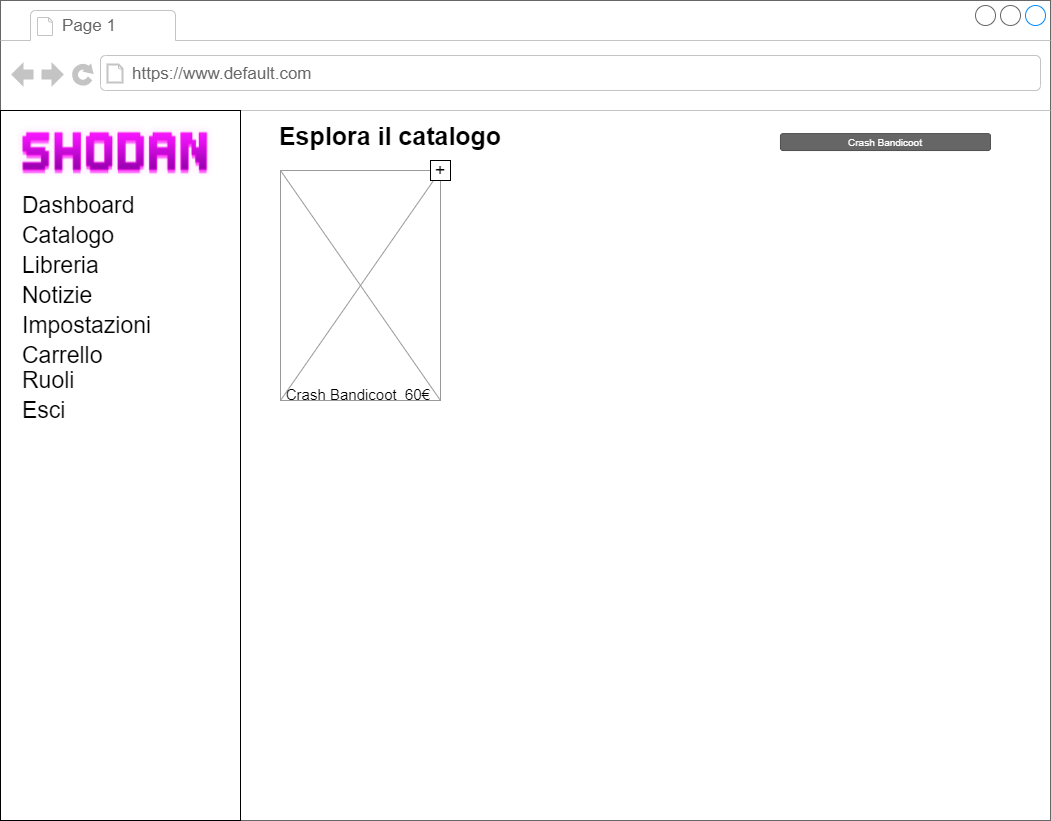

The diagram above was exported from draw.io. Its source (the exported page's mxGraphModel, read from the mxfile embedded in the PNG):
<mxGraphModel dx="1367" dy="779" grid="1" gridSize="10" guides="1" tooltips="1" connect="1" arrows="1" fold="1" page="1" pageScale="1" pageWidth="1100" pageHeight="850" background="#ffffff" math="0" shadow="0">
  <root>
    <mxCell id="0" />
    <mxCell id="1" parent="0" />
    <mxCell id="9xUONsuF0Tgr9s1SH9_t-3" value="" style="strokeWidth=1;shadow=0;dashed=0;align=center;html=1;shape=mxgraph.mockup.containers.browserWindow;rSize=0;strokeColor=#666666;mainText=,;recursiveResize=0;rounded=0;labelBackgroundColor=none;fontFamily=Verdana;fontSize=12" parent="1" vertex="1">
      <mxGeometry x="390" y="130" width="1050" height="820" as="geometry" />
    </mxCell>
    <mxCell id="9xUONsuF0Tgr9s1SH9_t-4" value="Page 1" style="strokeWidth=1;shadow=0;dashed=0;align=center;html=1;shape=mxgraph.mockup.containers.anchor;fontSize=17;fontColor=#666666;align=left;" parent="9xUONsuF0Tgr9s1SH9_t-3" vertex="1">
      <mxGeometry x="60" y="12" width="110" height="26" as="geometry" />
    </mxCell>
    <mxCell id="9xUONsuF0Tgr9s1SH9_t-5" value="https://www.default.com" style="strokeWidth=1;shadow=0;dashed=0;align=center;html=1;shape=mxgraph.mockup.containers.anchor;rSize=0;fontSize=17;fontColor=#666666;align=left;" parent="9xUONsuF0Tgr9s1SH9_t-3" vertex="1">
      <mxGeometry x="130" y="60" width="250" height="26" as="geometry" />
    </mxCell>
    <mxCell id="9xUONsuF0Tgr9s1SH9_t-7" value="" style="rounded=0;whiteSpace=wrap;html=1;" parent="9xUONsuF0Tgr9s1SH9_t-3" vertex="1">
      <mxGeometry y="110" width="240" height="710" as="geometry" />
    </mxCell>
    <mxCell id="9xUONsuF0Tgr9s1SH9_t-9" value="" style="verticalLabelPosition=bottom;shadow=0;dashed=0;align=center;html=1;verticalAlign=top;strokeWidth=1;shape=mxgraph.mockup.graphics.simpleIcon;strokeColor=#999999;fillColor=#ffffff;rounded=0;labelBackgroundColor=none;fontFamily=Verdana;fontSize=12;fontColor=#000000;" parent="9xUONsuF0Tgr9s1SH9_t-3" vertex="1">
      <mxGeometry x="280" y="170" width="160" height="230" as="geometry" />
    </mxCell>
    <mxCell id="9xUONsuF0Tgr9s1SH9_t-14" value="&lt;font style=&quot;font-size: 15px&quot;&gt;Crash Bandicoot&amp;nbsp; 60€&amp;nbsp;&lt;/font&gt;" style="text;html=1;strokeColor=none;fillColor=none;align=center;verticalAlign=middle;whiteSpace=wrap;rounded=0;fontSize=28;" parent="9xUONsuF0Tgr9s1SH9_t-3" vertex="1">
      <mxGeometry x="280" y="380" width="160" height="20" as="geometry" />
    </mxCell>
    <mxCell id="9xUONsuF0Tgr9s1SH9_t-25" value="Dashboard" style="text;html=1;strokeColor=none;fillColor=none;align=left;verticalAlign=middle;whiteSpace=wrap;rounded=0;fontSize=23;" parent="9xUONsuF0Tgr9s1SH9_t-3" vertex="1">
      <mxGeometry x="20" y="190" width="110" height="30" as="geometry" />
    </mxCell>
    <mxCell id="9xUONsuF0Tgr9s1SH9_t-26" value="Catalogo" style="text;html=1;strokeColor=none;fillColor=none;align=left;verticalAlign=middle;whiteSpace=wrap;rounded=0;fontSize=23;" parent="9xUONsuF0Tgr9s1SH9_t-3" vertex="1">
      <mxGeometry x="20" y="220" width="110" height="30" as="geometry" />
    </mxCell>
    <mxCell id="9xUONsuF0Tgr9s1SH9_t-27" value="Libreria" style="text;html=1;strokeColor=none;fillColor=none;align=left;verticalAlign=middle;whiteSpace=wrap;rounded=0;fontSize=23;" parent="9xUONsuF0Tgr9s1SH9_t-3" vertex="1">
      <mxGeometry x="20" y="250" width="110" height="30" as="geometry" />
    </mxCell>
    <mxCell id="9xUONsuF0Tgr9s1SH9_t-28" value="Notizie" style="text;html=1;strokeColor=none;fillColor=none;align=left;verticalAlign=middle;whiteSpace=wrap;rounded=0;fontSize=23;" parent="9xUONsuF0Tgr9s1SH9_t-3" vertex="1">
      <mxGeometry x="20" y="280" width="110" height="30" as="geometry" />
    </mxCell>
    <mxCell id="9xUONsuF0Tgr9s1SH9_t-37" value="Impostazioni" style="text;html=1;strokeColor=none;fillColor=none;align=left;verticalAlign=middle;whiteSpace=wrap;rounded=0;fontSize=23;" parent="9xUONsuF0Tgr9s1SH9_t-3" vertex="1">
      <mxGeometry x="20" y="310" width="130" height="30" as="geometry" />
    </mxCell>
    <mxCell id="9xUONsuF0Tgr9s1SH9_t-38" value="Carrello" style="text;html=1;strokeColor=none;fillColor=none;align=left;verticalAlign=middle;whiteSpace=wrap;rounded=0;fontSize=23;" parent="9xUONsuF0Tgr9s1SH9_t-3" vertex="1">
      <mxGeometry x="20" y="340" width="110" height="30" as="geometry" />
    </mxCell>
    <mxCell id="9xUONsuF0Tgr9s1SH9_t-39" value="Ruoli" style="text;html=1;strokeColor=none;fillColor=none;align=left;verticalAlign=middle;whiteSpace=wrap;rounded=0;fontSize=23;" parent="9xUONsuF0Tgr9s1SH9_t-3" vertex="1">
      <mxGeometry x="20" y="365" width="110" height="30" as="geometry" />
    </mxCell>
    <mxCell id="9xUONsuF0Tgr9s1SH9_t-40" value="Esci" style="text;html=1;strokeColor=none;fillColor=none;align=left;verticalAlign=middle;whiteSpace=wrap;rounded=0;fontSize=23;" parent="9xUONsuF0Tgr9s1SH9_t-3" vertex="1">
      <mxGeometry x="20" y="395" width="110" height="30" as="geometry" />
    </mxCell>
    <mxCell id="9xUONsuF0Tgr9s1SH9_t-41" value="&lt;font style=&quot;font-size: 25px&quot;&gt;&lt;b&gt;Esplora il catalogo&lt;/b&gt;&lt;/font&gt;" style="text;html=1;strokeColor=none;fillColor=none;align=center;verticalAlign=middle;whiteSpace=wrap;rounded=0;" parent="9xUONsuF0Tgr9s1SH9_t-3" vertex="1">
      <mxGeometry x="270" y="120" width="240" height="30" as="geometry" />
    </mxCell>
    <mxCell id="9xUONsuF0Tgr9s1SH9_t-42" value="Crash Bandicoot" style="rounded=1;html=1;shadow=0;dashed=0;whiteSpace=wrap;fontSize=10;fillColor=#666666;align=center;strokeColor=#4D4D4D;fontColor=#ffffff;" parent="9xUONsuF0Tgr9s1SH9_t-3" vertex="1">
      <mxGeometry x="780" y="133.12" width="210" height="16.88" as="geometry" />
    </mxCell>
    <mxCell id="9xUONsuF0Tgr9s1SH9_t-43" value="&lt;font style=&quot;font-size: 18px&quot;&gt;+&lt;/font&gt;" style="rounded=0;whiteSpace=wrap;html=1;fontSize=15;" parent="9xUONsuF0Tgr9s1SH9_t-3" vertex="1">
      <mxGeometry x="430" y="160" width="20" height="20" as="geometry" />
    </mxCell>
    <mxCell id="gMprSb69mA1XbOSKqnrF-1" value="" style="shape=image;verticalLabelPosition=bottom;labelBackgroundColor=#ffffff;verticalAlign=top;aspect=fixed;imageAspect=0;image=data:image/png,(base64 omitted: 17016 chars);" parent="9xUONsuF0Tgr9s1SH9_t-3" vertex="1">
      <mxGeometry x="17.569999999999993" y="123" width="194.87" height="57" as="geometry" />
    </mxCell>
  </root>
</mxGraphModel>